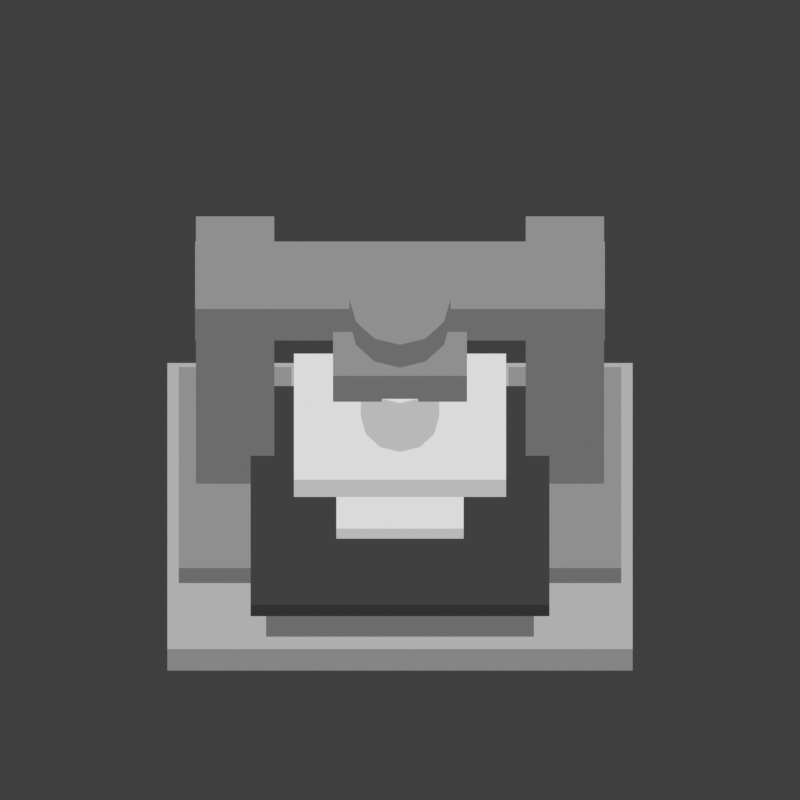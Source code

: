 # Source: large_industrial_press.blend  (saved by Blender 5.1.30; exported with 4.5.12 LTS)
import bpy
from mathutils import Matrix  # noqa: F401  (used for matrix-valued properties, if any)

bpy.ops.wm.read_factory_settings(use_empty=True)
scene = bpy.context.scene
scene.name = 'Scene'

# ---- materials (node trees are filled in below, after node groups)
mat_base_gray_top = bpy.data.materials.new('Base_gray_top')
mat_base_gray_top.diffuse_color = (0.4233, 0.4233, 0.4233, 1.0)
mat_base_gray_front = bpy.data.materials.new('Base_gray_front')
mat_base_gray_front.diffuse_color = (0.2346, 0.2346, 0.2346, 1.0)
mat_base_gray_side = bpy.data.materials.new('Base_gray_side')
mat_base_gray_side.diffuse_color = (0.1651, 0.1651, 0.1651, 1.0)
mat_cast_gray_top = bpy.data.materials.new('Cast_gray_top')
mat_cast_gray_top.diffuse_color = (0.2747, 0.2747, 0.2747, 1.0)
mat_cast_gray_front = bpy.data.materials.new('Cast_gray_front')
mat_cast_gray_front.diffuse_color = (0.15, 0.15, 0.15, 1.0)
mat_cast_gray_side = bpy.data.materials.new('Cast_gray_side')
mat_cast_gray_side.diffuse_color = (0.1095, 0.1095, 0.1095, 1.0)
mat_ram_steel_top = bpy.data.materials.new('Ram_steel_top')
mat_ram_steel_top.diffuse_color = (0.7011, 0.7011, 0.7011, 1.0)
mat_ram_steel_front = bpy.data.materials.new('Ram_steel_front')
mat_ram_steel_front.diffuse_color = (0.4793, 0.4793, 0.4793, 1.0)
mat_ram_steel_side = bpy.data.materials.new('Ram_steel_side')
mat_ram_steel_side.diffuse_color = (0.3515, 0.3515, 0.3515, 1.0)
mat_working_charcoal_top = bpy.data.materials.new('Working_charcoal_top')
mat_working_charcoal_top.diffuse_color = (0.05127, 0.05127, 0.05127, 1.0)
mat_working_charcoal_front = bpy.data.materials.new('Working_charcoal_front')
mat_working_charcoal_front.diffuse_color = (0.03071, 0.03071, 0.03071, 1.0)
mat_working_charcoal_side = bpy.data.materials.new('Working_charcoal_side')
mat_working_charcoal_side.diffuse_color = (0.02416, 0.02416, 0.02416, 1.0)

# ---- material node trees
mat_base_gray_top.use_nodes = True; mat_base_gray_top.node_tree.nodes.clear()
_N = mat_base_gray_top.node_tree.nodes; _L = mat_base_gray_top.node_tree.links
n0 = _N.new('ShaderNodeEmission'); n0.name = 'Emission'; n0.location = (0, 0)
n0.inputs[0].default_value = (0.4233, 0.4233, 0.4233, 1.0)
n1 = _N.new('ShaderNodeOutputMaterial'); n1.name = 'Material Output'; n1.location = (0, 0)
_L.new(n0.outputs[0], n1.inputs[0])
n1.is_active_output = True
mat_base_gray_front.use_nodes = True; mat_base_gray_front.node_tree.nodes.clear()
_N = mat_base_gray_front.node_tree.nodes; _L = mat_base_gray_front.node_tree.links
n0 = _N.new('ShaderNodeEmission'); n0.name = 'Emission'; n0.location = (0, 0)
n0.inputs[0].default_value = (0.2346, 0.2346, 0.2346, 1.0)
n1 = _N.new('ShaderNodeOutputMaterial'); n1.name = 'Material Output'; n1.location = (0, 0)
_L.new(n0.outputs[0], n1.inputs[0])
n1.is_active_output = True
mat_base_gray_side.use_nodes = True; mat_base_gray_side.node_tree.nodes.clear()
_N = mat_base_gray_side.node_tree.nodes; _L = mat_base_gray_side.node_tree.links
n0 = _N.new('ShaderNodeEmission'); n0.name = 'Emission'; n0.location = (0, 0)
n0.inputs[0].default_value = (0.1651, 0.1651, 0.1651, 1.0)
n1 = _N.new('ShaderNodeOutputMaterial'); n1.name = 'Material Output'; n1.location = (0, 0)
_L.new(n0.outputs[0], n1.inputs[0])
n1.is_active_output = True
mat_cast_gray_top.use_nodes = True; mat_cast_gray_top.node_tree.nodes.clear()
_N = mat_cast_gray_top.node_tree.nodes; _L = mat_cast_gray_top.node_tree.links
n0 = _N.new('ShaderNodeEmission'); n0.name = 'Emission'; n0.location = (0, 0)
n0.inputs[0].default_value = (0.2747, 0.2747, 0.2747, 1.0)
n1 = _N.new('ShaderNodeOutputMaterial'); n1.name = 'Material Output'; n1.location = (0, 0)
_L.new(n0.outputs[0], n1.inputs[0])
n1.is_active_output = True
mat_cast_gray_front.use_nodes = True; mat_cast_gray_front.node_tree.nodes.clear()
_N = mat_cast_gray_front.node_tree.nodes; _L = mat_cast_gray_front.node_tree.links
n0 = _N.new('ShaderNodeEmission'); n0.name = 'Emission'; n0.location = (0, 0)
n0.inputs[0].default_value = (0.15, 0.15, 0.15, 1.0)
n1 = _N.new('ShaderNodeOutputMaterial'); n1.name = 'Material Output'; n1.location = (0, 0)
_L.new(n0.outputs[0], n1.inputs[0])
n1.is_active_output = True
mat_cast_gray_side.use_nodes = True; mat_cast_gray_side.node_tree.nodes.clear()
_N = mat_cast_gray_side.node_tree.nodes; _L = mat_cast_gray_side.node_tree.links
n0 = _N.new('ShaderNodeEmission'); n0.name = 'Emission'; n0.location = (0, 0)
n0.inputs[0].default_value = (0.1095, 0.1095, 0.1095, 1.0)
n1 = _N.new('ShaderNodeOutputMaterial'); n1.name = 'Material Output'; n1.location = (0, 0)
_L.new(n0.outputs[0], n1.inputs[0])
n1.is_active_output = True
mat_ram_steel_top.use_nodes = True; mat_ram_steel_top.node_tree.nodes.clear()
_N = mat_ram_steel_top.node_tree.nodes; _L = mat_ram_steel_top.node_tree.links
n0 = _N.new('ShaderNodeEmission'); n0.name = 'Emission'; n0.location = (0, 0)
n0.inputs[0].default_value = (0.7011, 0.7011, 0.7011, 1.0)
n1 = _N.new('ShaderNodeOutputMaterial'); n1.name = 'Material Output'; n1.location = (0, 0)
_L.new(n0.outputs[0], n1.inputs[0])
n1.is_active_output = True
mat_ram_steel_front.use_nodes = True; mat_ram_steel_front.node_tree.nodes.clear()
_N = mat_ram_steel_front.node_tree.nodes; _L = mat_ram_steel_front.node_tree.links
n0 = _N.new('ShaderNodeEmission'); n0.name = 'Emission'; n0.location = (0, 0)
n0.inputs[0].default_value = (0.4793, 0.4793, 0.4793, 1.0)
n1 = _N.new('ShaderNodeOutputMaterial'); n1.name = 'Material Output'; n1.location = (0, 0)
_L.new(n0.outputs[0], n1.inputs[0])
n1.is_active_output = True
mat_ram_steel_side.use_nodes = True; mat_ram_steel_side.node_tree.nodes.clear()
_N = mat_ram_steel_side.node_tree.nodes; _L = mat_ram_steel_side.node_tree.links
n0 = _N.new('ShaderNodeEmission'); n0.name = 'Emission'; n0.location = (0, 0)
n0.inputs[0].default_value = (0.3515, 0.3515, 0.3515, 1.0)
n1 = _N.new('ShaderNodeOutputMaterial'); n1.name = 'Material Output'; n1.location = (0, 0)
_L.new(n0.outputs[0], n1.inputs[0])
n1.is_active_output = True
mat_working_charcoal_top.use_nodes = True; mat_working_charcoal_top.node_tree.nodes.clear()
_N = mat_working_charcoal_top.node_tree.nodes; _L = mat_working_charcoal_top.node_tree.links
n0 = _N.new('ShaderNodeEmission'); n0.name = 'Emission'; n0.location = (0, 0)
n0.inputs[0].default_value = (0.05127, 0.05127, 0.05127, 1.0)
n1 = _N.new('ShaderNodeOutputMaterial'); n1.name = 'Material Output'; n1.location = (0, 0)
_L.new(n0.outputs[0], n1.inputs[0])
n1.is_active_output = True
mat_working_charcoal_front.use_nodes = True; mat_working_charcoal_front.node_tree.nodes.clear()
_N = mat_working_charcoal_front.node_tree.nodes; _L = mat_working_charcoal_front.node_tree.links
n0 = _N.new('ShaderNodeEmission'); n0.name = 'Emission'; n0.location = (0, 0)
n0.inputs[0].default_value = (0.03071, 0.03071, 0.03071, 1.0)
n1 = _N.new('ShaderNodeOutputMaterial'); n1.name = 'Material Output'; n1.location = (0, 0)
_L.new(n0.outputs[0], n1.inputs[0])
n1.is_active_output = True
mat_working_charcoal_side.use_nodes = True; mat_working_charcoal_side.node_tree.nodes.clear()
_N = mat_working_charcoal_side.node_tree.nodes; _L = mat_working_charcoal_side.node_tree.links
n0 = _N.new('ShaderNodeEmission'); n0.name = 'Emission'; n0.location = (0, 0)
n0.inputs[0].default_value = (0.02416, 0.02416, 0.02416, 1.0)
n1 = _N.new('ShaderNodeOutputMaterial'); n1.name = 'Material Output'; n1.location = (0, 0)
_L.new(n0.outputs[0], n1.inputs[0])
n1.is_active_output = True

# ---- world
world_unlit = bpy.data.worlds.new('Unlit'); scene.world = world_unlit
world_unlit.use_nodes = True; world_unlit.node_tree.nodes.clear()
_N = world_unlit.node_tree.nodes; _L = world_unlit.node_tree.links
n0 = _N.new('ShaderNodeBackground'); n0.name = 'Background'; n0.location = (-200, 100)
n0.inputs[0].default_value = (0.05, 0.05, 0.05, 1.0)
n1 = _N.new('ShaderNodeOutputWorld'); n1.name = 'World Output'; n1.location = (200, 100)
_L.new(n0.outputs[0], n1.inputs[0])
n1.is_active_output = True

# ---- cameras
cam_camera_north = bpy.data.cameras.new('Camera_North')
cam_camera_north.type = 'ORTHO'
cam_camera_north.ortho_scale = 4.9
cam_camera_east = bpy.data.cameras.new('Camera_East')
cam_camera_east.type = 'ORTHO'
cam_camera_east.ortho_scale = 4.9
cam_camera_south = bpy.data.cameras.new('Camera_South')
cam_camera_south.type = 'ORTHO'
cam_camera_south.ortho_scale = 4.9

# ---- meshes
me_cube = bpy.data.meshes.new('Cube')
me_cube.from_pydata([(-1.425, -0.975, -0.15), (-1.425, -0.975, 0.15), (-1.425, 0.975, -0.15), (-1.425, 0.975, 0.15), (1.425, -0.975, -0.15), (1.425, -0.975, 0.15), (1.425, 0.975, -0.15), (1.425, 0.975, 0.15)], [], [(0, 1, 3, 2), (2, 3, 7, 6), (6, 7, 5, 4), (4, 5, 1, 0), (2, 6, 4, 0), (7, 3, 1, 5)])
me_cube.polygons.foreach_set('material_index', [2, 1, 2, 1, 2, 0])
_uv = me_cube.uv_layers.new(name='UVMap')
_uv.uv.foreach_set('vector', [0.375, 0.0, 0.625, 0.0, 0.625, 0.25, 0.375, 0.25, 0.375, 0.25, 0.625, 0.25, 0.625, 0.5, 0.375, 0.5, 0.375, 0.5, 0.625, 0.5, 0.625, 0.75, 0.375, 0.75, 0.375, 0.75, 0.625, 0.75, 0.625, 1.0, 0.375, 1.0, 0.125, 0.5, 0.375, 0.5, 0.375, 0.75, 0.125, 0.75, 0.625, 0.5, 0.875, 0.5, 0.875, 0.75, 0.625, 0.75])
me_cube.materials.append(mat_base_gray_top)
me_cube.materials.append(mat_base_gray_front)
me_cube.materials.append(mat_base_gray_side)
me_cube.update()
me_cube_001 = bpy.data.meshes.new('Cube.001')
me_cube_001.from_pydata([(-0.345, -0.685, -0.11), (-0.345, -0.685, 0.11), (-0.345, 0.685, -0.11), (-0.345, 0.685, 0.11), (0.345, -0.685, -0.11), (0.345, -0.685, 0.11), (0.345, 0.685, -0.11), (0.345, 0.685, 0.11)], [], [(0, 1, 3, 2), (2, 3, 7, 6), (6, 7, 5, 4), (4, 5, 1, 0), (2, 6, 4, 0), (7, 3, 1, 5)])
me_cube_001.polygons.foreach_set('material_index', [2, 1, 2, 1, 2, 0])
_uv = me_cube_001.uv_layers.new(name='UVMap')
_uv.uv.foreach_set('vector', [0.375, 0.0, 0.625, 0.0, 0.625, 0.25, 0.375, 0.25, 0.375, 0.25, 0.625, 0.25, 0.625, 0.5, 0.375, 0.5, 0.375, 0.5, 0.625, 0.5, 0.625, 0.75, 0.375, 0.75, 0.375, 0.75, 0.625, 0.75, 0.625, 1.0, 0.375, 1.0, 0.125, 0.5, 0.375, 0.5, 0.375, 0.75, 0.125, 0.75, 0.625, 0.5, 0.875, 0.5, 0.875, 0.75, 0.625, 0.75])
me_cube_001.materials.append(mat_cast_gray_top)
me_cube_001.materials.append(mat_cast_gray_front)
me_cube_001.materials.append(mat_cast_gray_side)
me_cube_001.update()
me_cube_002 = bpy.data.meshes.new('Cube.002')
me_cube_002.from_pydata([(-0.24, -0.25, -1.41), (-0.24, -0.25, 1.41), (-0.24, 0.25, -1.41), (-0.24, 0.25, 1.41), (0.24, -0.25, -1.41), (0.24, -0.25, 1.41), (0.24, 0.25, -1.41), (0.24, 0.25, 1.41)], [], [(0, 1, 3, 2), (2, 3, 7, 6), (6, 7, 5, 4), (4, 5, 1, 0), (2, 6, 4, 0), (7, 3, 1, 5)])
me_cube_002.polygons.foreach_set('material_index', [2, 1, 2, 1, 2, 0])
_uv = me_cube_002.uv_layers.new(name='UVMap')
_uv.uv.foreach_set('vector', [0.375, 0.0, 0.625, 0.0, 0.625, 0.25, 0.375, 0.25, 0.375, 0.25, 0.625, 0.25, 0.625, 0.5, 0.375, 0.5, 0.375, 0.5, 0.625, 0.5, 0.625, 0.75, 0.375, 0.75, 0.375, 0.75, 0.625, 0.75, 0.625, 1.0, 0.375, 1.0, 0.125, 0.5, 0.375, 0.5, 0.375, 0.75, 0.125, 0.75, 0.625, 0.5, 0.875, 0.5, 0.875, 0.75, 0.625, 0.75])
me_cube_002.materials.append(mat_cast_gray_top)
me_cube_002.materials.append(mat_cast_gray_front)
me_cube_002.materials.append(mat_cast_gray_side)
me_cube_002.update()
me_cube_003 = bpy.data.meshes.new('Cube.003')
me_cube_003.from_pydata([(-0.345, -0.685, -0.11), (-0.345, -0.685, 0.11), (-0.345, 0.685, -0.11), (-0.345, 0.685, 0.11), (0.345, -0.685, -0.11), (0.345, -0.685, 0.11), (0.345, 0.685, -0.11), (0.345, 0.685, 0.11)], [], [(0, 1, 3, 2), (2, 3, 7, 6), (6, 7, 5, 4), (4, 5, 1, 0), (2, 6, 4, 0), (7, 3, 1, 5)])
me_cube_003.polygons.foreach_set('material_index', [2, 1, 2, 1, 2, 0])
_uv = me_cube_003.uv_layers.new(name='UVMap')
_uv.uv.foreach_set('vector', [0.375, 0.0, 0.625, 0.0, 0.625, 0.25, 0.375, 0.25, 0.375, 0.25, 0.625, 0.25, 0.625, 0.5, 0.375, 0.5, 0.375, 0.5, 0.625, 0.5, 0.625, 0.75, 0.375, 0.75, 0.375, 0.75, 0.625, 0.75, 0.625, 1.0, 0.375, 1.0, 0.125, 0.5, 0.375, 0.5, 0.375, 0.75, 0.125, 0.75, 0.625, 0.5, 0.875, 0.5, 0.875, 0.75, 0.625, 0.75])
me_cube_003.materials.append(mat_cast_gray_top)
me_cube_003.materials.append(mat_cast_gray_front)
me_cube_003.materials.append(mat_cast_gray_side)
me_cube_003.update()
me_cube_004 = bpy.data.meshes.new('Cube.004')
me_cube_004.from_pydata([(-0.24, -0.25, -1.41), (-0.24, -0.25, 1.41), (-0.24, 0.25, -1.41), (-0.24, 0.25, 1.41), (0.24, -0.25, -1.41), (0.24, -0.25, 1.41), (0.24, 0.25, -1.41), (0.24, 0.25, 1.41)], [], [(0, 1, 3, 2), (2, 3, 7, 6), (6, 7, 5, 4), (4, 5, 1, 0), (2, 6, 4, 0), (7, 3, 1, 5)])
me_cube_004.polygons.foreach_set('material_index', [2, 1, 2, 1, 2, 0])
_uv = me_cube_004.uv_layers.new(name='UVMap')
_uv.uv.foreach_set('vector', [0.375, 0.0, 0.625, 0.0, 0.625, 0.25, 0.375, 0.25, 0.375, 0.25, 0.625, 0.25, 0.625, 0.5, 0.375, 0.5, 0.375, 0.5, 0.625, 0.5, 0.625, 0.75, 0.375, 0.75, 0.375, 0.75, 0.625, 0.75, 0.625, 1.0, 0.375, 1.0, 0.125, 0.5, 0.375, 0.5, 0.375, 0.75, 0.125, 0.75, 0.625, 0.5, 0.875, 0.5, 0.875, 0.75, 0.625, 0.75])
me_cube_004.materials.append(mat_cast_gray_top)
me_cube_004.materials.append(mat_cast_gray_front)
me_cube_004.materials.append(mat_cast_gray_side)
me_cube_004.update()
me_cube_005 = bpy.data.meshes.new('Cube.005')
me_cube_005.from_pydata([(-1.255, -0.23, -0.22), (-1.255, -0.23, 0.22), (-1.255, 0.23, -0.22), (-1.255, 0.23, 0.22), (1.255, -0.23, -0.22), (1.255, -0.23, 0.22), (1.255, 0.23, -0.22), (1.255, 0.23, 0.22)], [], [(0, 1, 3, 2), (2, 3, 7, 6), (6, 7, 5, 4), (4, 5, 1, 0), (2, 6, 4, 0), (7, 3, 1, 5)])
me_cube_005.polygons.foreach_set('material_index', [2, 1, 2, 1, 2, 0])
_uv = me_cube_005.uv_layers.new(name='UVMap')
_uv.uv.foreach_set('vector', [0.375, 0.0, 0.625, 0.0, 0.625, 0.25, 0.375, 0.25, 0.375, 0.25, 0.625, 0.25, 0.625, 0.5, 0.375, 0.5, 0.375, 0.5, 0.625, 0.5, 0.625, 0.75, 0.375, 0.75, 0.375, 0.75, 0.625, 0.75, 0.625, 1.0, 0.375, 1.0, 0.125, 0.5, 0.375, 0.5, 0.375, 0.75, 0.125, 0.75, 0.625, 0.5, 0.875, 0.5, 0.875, 0.75, 0.625, 0.75])
me_cube_005.materials.append(mat_cast_gray_top)
me_cube_005.materials.append(mat_cast_gray_front)
me_cube_005.materials.append(mat_cast_gray_side)
me_cube_005.update()
me_cube_006 = bpy.data.meshes.new('Cube.006')
me_cube_006.from_pydata([(-0.41, -0.21, -0.18), (-0.41, -0.21, 0.18), (-0.41, 0.21, -0.18), (-0.41, 0.21, 0.18), (0.41, -0.21, -0.18), (0.41, -0.21, 0.18), (0.41, 0.21, -0.18), (0.41, 0.21, 0.18)], [], [(0, 1, 3, 2), (2, 3, 7, 6), (6, 7, 5, 4), (4, 5, 1, 0), (2, 6, 4, 0), (7, 3, 1, 5)])
me_cube_006.polygons.foreach_set('material_index', [2, 1, 2, 1, 2, 0])
_uv = me_cube_006.uv_layers.new(name='UVMap')
_uv.uv.foreach_set('vector', [0.375, 0.0, 0.625, 0.0, 0.625, 0.25, 0.375, 0.25, 0.375, 0.25, 0.625, 0.25, 0.625, 0.5, 0.375, 0.5, 0.375, 0.5, 0.625, 0.5, 0.625, 0.75, 0.375, 0.75, 0.375, 0.75, 0.625, 0.75, 0.625, 1.0, 0.375, 1.0, 0.125, 0.5, 0.375, 0.5, 0.375, 0.75, 0.125, 0.75, 0.625, 0.5, 0.875, 0.5, 0.875, 0.75, 0.625, 0.75])
me_cube_006.materials.append(mat_cast_gray_top)
me_cube_006.materials.append(mat_cast_gray_front)
me_cube_006.materials.append(mat_cast_gray_side)
me_cube_006.update()
me_cylinder = bpy.data.meshes.new('Cylinder')
me_cylinder.from_pydata([(0.0, 0.31, -0.16), (0.0, 0.31, 0.16), (0.155, 0.2685, -0.16), (0.155, 0.2685, 0.16), (0.2685, 0.155, -0.16), (0.2685, 0.155, 0.16), (0.31, 0.0, -0.16), (0.31, 0.0, 0.16), (0.2685, -0.155, -0.16), (0.2685, -0.155, 0.16), (0.155, -0.2685, -0.16), (0.155, -0.2685, 0.16), (0.0, -0.31, -0.16), (0.0, -0.31, 0.16), (-0.155, -0.2685, -0.16), (-0.155, -0.2685, 0.16), (-0.2685, -0.155, -0.16), (-0.2685, -0.155, 0.16), (-0.31, 0.0, -0.16), (-0.31, 0.0, 0.16), (-0.2685, 0.155, -0.16), (-0.2685, 0.155, 0.16), (-0.155, 0.2685, -0.16), (-0.155, 0.2685, 0.16)], [], [(0, 1, 3, 2), (2, 3, 5, 4), (4, 5, 7, 6), (6, 7, 9, 8), (8, 9, 11, 10), (10, 11, 13, 12), (12, 13, 15, 14), (14, 15, 17, 16), (16, 17, 19, 18), (18, 19, 21, 20), (3, 1, 23, 21, 19, 17, 15, 13, 11, 9, 7, 5), (20, 21, 23, 22), (22, 23, 1, 0), (0, 2, 4, 6, 8, 10, 12, 14, 16, 18, 20, 22)])
me_cylinder.polygons.foreach_set('material_index', [1, 1, 1, 1, 1, 1, 1, 1, 1, 1, 0, 1, 1, 1])
_uv = me_cylinder.uv_layers.new(name='UVMap')
_uv.uv.foreach_set('vector', [1.0, 0.5, 1.0, 1.0, 0.9167, 1.0, 0.9167, 0.5, 0.9167, 0.5, 0.9167, 1.0, 0.8333, 1.0, 0.8333, 0.5, 0.8333, 0.5, 0.8333, 1.0, 0.75, 1.0, 0.75, 0.5, 0.75, 0.5, 0.75, 1.0, 0.6667, 1.0, 0.6667, 0.5, 0.6667, 0.5, 0.6667, 1.0, 0.5833, 1.0, 0.5833, 0.5, 0.5833, 0.5, 0.5833, 1.0, 0.5, 1.0, 0.5, 0.5, 0.5, 0.5, 0.5, 1.0, 0.4167, 1.0, 0.4167, 0.5, 0.4167, 0.5, 0.4167, 1.0, 0.3333, 1.0, 0.3333, 0.5, 0.3333, 0.5, 0.3333, 1.0, 0.25, 1.0, 0.25, 0.5, 0.25, 0.5, 0.25, 1.0, 0.1667, 1.0, 0.1667, 0.5, 0.37, 0.4578, 0.25, 0.49, 0.13, 0.4578, 0.04215, 0.37, 0.01, 0.25, 0.04215, 0.13, 0.13, 0.04215, 0.25, 0.01, 0.37, 0.04215, 0.4578, 0.13, 0.49, 0.25, 0.4578, 0.37, 0.1667, 0.5, 0.1667, 1.0, 0.08333, 1.0, 0.08333, 0.5, 0.08333, 0.5, 0.08333, 1.0, 7.451e-08, 1.0, 7.451e-08, 0.5, 0.75, 0.49, 0.87, 0.4578, 0.9578, 0.37, 0.99, 0.25, 0.9578, 0.13, 0.87, 0.04215, 0.75, 0.01, 0.63, 0.04215, 0.5422, 0.13, 0.51, 0.25, 0.5422, 0.37, 0.63, 0.4578])
me_cylinder.materials.append(mat_cast_gray_top)
me_cylinder.materials.append(mat_cast_gray_front)
me_cylinder.materials.append(mat_cast_gray_side)
me_cylinder.update()
me_cylinder_001 = bpy.data.meshes.new('Cylinder.001')
me_cylinder_001.from_pydata([(0.0, 0.24, -0.36), (0.0, 0.24, 0.36), (0.12, 0.2078, -0.36), (0.12, 0.2078, 0.36), (0.2078, 0.12, -0.36), (0.2078, 0.12, 0.36), (0.24, 0.0, -0.36), (0.24, 0.0, 0.36), (0.2078, -0.12, -0.36), (0.2078, -0.12, 0.36), (0.12, -0.2078, -0.36), (0.12, -0.2078, 0.36), (0.0, -0.24, -0.36), (0.0, -0.24, 0.36), (-0.12, -0.2078, -0.36), (-0.12, -0.2078, 0.36), (-0.2078, -0.12, -0.36), (-0.2078, -0.12, 0.36), (-0.24, 0.0, -0.36), (-0.24, 0.0, 0.36), (-0.2078, 0.12, -0.36), (-0.2078, 0.12, 0.36), (-0.12, 0.2078, -0.36), (-0.12, 0.2078, 0.36)], [], [(0, 1, 3, 2), (2, 3, 5, 4), (4, 5, 7, 6), (6, 7, 9, 8), (8, 9, 11, 10), (10, 11, 13, 12), (12, 13, 15, 14), (14, 15, 17, 16), (16, 17, 19, 18), (18, 19, 21, 20), (3, 1, 23, 21, 19, 17, 15, 13, 11, 9, 7, 5), (20, 21, 23, 22), (22, 23, 1, 0), (0, 2, 4, 6, 8, 10, 12, 14, 16, 18, 20, 22)])
me_cylinder_001.polygons.foreach_set('material_index', [1, 1, 1, 1, 1, 1, 1, 1, 1, 1, 0, 1, 1, 1])
_uv = me_cylinder_001.uv_layers.new(name='UVMap')
_uv.uv.foreach_set('vector', [1.0, 0.5, 1.0, 1.0, 0.9167, 1.0, 0.9167, 0.5, 0.9167, 0.5, 0.9167, 1.0, 0.8333, 1.0, 0.8333, 0.5, 0.8333, 0.5, 0.8333, 1.0, 0.75, 1.0, 0.75, 0.5, 0.75, 0.5, 0.75, 1.0, 0.6667, 1.0, 0.6667, 0.5, 0.6667, 0.5, 0.6667, 1.0, 0.5833, 1.0, 0.5833, 0.5, 0.5833, 0.5, 0.5833, 1.0, 0.5, 1.0, 0.5, 0.5, 0.5, 0.5, 0.5, 1.0, 0.4167, 1.0, 0.4167, 0.5, 0.4167, 0.5, 0.4167, 1.0, 0.3333, 1.0, 0.3333, 0.5, 0.3333, 0.5, 0.3333, 1.0, 0.25, 1.0, 0.25, 0.5, 0.25, 0.5, 0.25, 1.0, 0.1667, 1.0, 0.1667, 0.5, 0.37, 0.4578, 0.25, 0.49, 0.13, 0.4578, 0.04215, 0.37, 0.01, 0.25, 0.04215, 0.13, 0.13, 0.04215, 0.25, 0.01, 0.37, 0.04215, 0.4578, 0.13, 0.49, 0.25, 0.4578, 0.37, 0.1667, 0.5, 0.1667, 1.0, 0.08333, 1.0, 0.08333, 0.5, 0.08333, 0.5, 0.08333, 1.0, 7.451e-08, 1.0, 7.451e-08, 0.5, 0.75, 0.49, 0.87, 0.4578, 0.9578, 0.37, 0.99, 0.25, 0.9578, 0.13, 0.87, 0.04215, 0.75, 0.01, 0.63, 0.04215, 0.5422, 0.13, 0.51, 0.25, 0.5422, 0.37, 0.63, 0.4578])
me_cylinder_001.materials.append(mat_ram_steel_top)
me_cylinder_001.materials.append(mat_ram_steel_front)
me_cylinder_001.materials.append(mat_ram_steel_side)
me_cylinder_001.update()
me_cube_007 = bpy.data.meshes.new('Cube.007')
me_cube_007.from_pydata([(-0.65, -0.43, -0.12), (-0.65, -0.43, 0.12), (-0.65, 0.43, -0.12), (-0.65, 0.43, 0.12), (0.65, -0.43, -0.12), (0.65, -0.43, 0.12), (0.65, 0.43, -0.12), (0.65, 0.43, 0.12)], [], [(0, 1, 3, 2), (2, 3, 7, 6), (6, 7, 5, 4), (4, 5, 1, 0), (2, 6, 4, 0), (7, 3, 1, 5)])
me_cube_007.polygons.foreach_set('material_index', [2, 1, 2, 1, 2, 0])
_uv = me_cube_007.uv_layers.new(name='UVMap')
_uv.uv.foreach_set('vector', [0.375, 0.0, 0.625, 0.0, 0.625, 0.25, 0.375, 0.25, 0.375, 0.25, 0.625, 0.25, 0.625, 0.5, 0.375, 0.5, 0.375, 0.5, 0.625, 0.5, 0.625, 0.75, 0.375, 0.75, 0.375, 0.75, 0.625, 0.75, 0.625, 1.0, 0.375, 1.0, 0.125, 0.5, 0.375, 0.5, 0.375, 0.75, 0.125, 0.75, 0.625, 0.5, 0.875, 0.5, 0.875, 0.75, 0.625, 0.75])
me_cube_007.materials.append(mat_ram_steel_top)
me_cube_007.materials.append(mat_ram_steel_front)
me_cube_007.materials.append(mat_ram_steel_side)
me_cube_007.update()
me_cube_008 = bpy.data.meshes.new('Cube.008')
me_cube_008.from_pydata([(-0.455, -0.325, -0.05), (-0.455, -0.325, 0.05), (-0.455, 0.325, -0.05), (-0.455, 0.325, 0.05), (0.455, -0.325, -0.05), (0.455, -0.325, 0.05), (0.455, 0.325, -0.05), (0.455, 0.325, 0.05)], [], [(0, 1, 3, 2), (2, 3, 7, 6), (6, 7, 5, 4), (4, 5, 1, 0), (2, 6, 4, 0), (7, 3, 1, 5)])
me_cube_008.polygons.foreach_set('material_index', [2, 1, 2, 1, 2, 0])
_uv = me_cube_008.uv_layers.new(name='UVMap')
_uv.uv.foreach_set('vector', [0.375, 0.0, 0.625, 0.0, 0.625, 0.25, 0.375, 0.25, 0.375, 0.25, 0.625, 0.25, 0.625, 0.5, 0.375, 0.5, 0.375, 0.5, 0.625, 0.5, 0.625, 0.75, 0.375, 0.75, 0.375, 0.75, 0.625, 0.75, 0.625, 1.0, 0.375, 1.0, 0.125, 0.5, 0.375, 0.5, 0.375, 0.75, 0.125, 0.75, 0.625, 0.5, 0.875, 0.5, 0.875, 0.75, 0.625, 0.75])
me_cube_008.materials.append(mat_working_charcoal_top)
me_cube_008.materials.append(mat_working_charcoal_front)
me_cube_008.materials.append(mat_working_charcoal_side)
me_cube_008.update()
me_cube_009 = bpy.data.meshes.new('Cube.009')
me_cube_009.from_pydata([(-0.82, -0.67, -0.22), (-0.82, -0.67, 0.22), (-0.82, 0.67, -0.22), (-0.82, 0.67, 0.22), (0.82, -0.67, -0.22), (0.82, -0.67, 0.22), (0.82, 0.67, -0.22), (0.82, 0.67, 0.22)], [], [(0, 1, 3, 2), (2, 3, 7, 6), (6, 7, 5, 4), (4, 5, 1, 0), (2, 6, 4, 0), (7, 3, 1, 5)])
me_cube_009.polygons.foreach_set('material_index', [2, 1, 2, 1, 2, 0])
_uv = me_cube_009.uv_layers.new(name='UVMap')
_uv.uv.foreach_set('vector', [0.375, 0.0, 0.625, 0.0, 0.625, 0.25, 0.375, 0.25, 0.375, 0.25, 0.625, 0.25, 0.625, 0.5, 0.375, 0.5, 0.375, 0.5, 0.625, 0.5, 0.625, 0.75, 0.375, 0.75, 0.375, 0.75, 0.625, 0.75, 0.625, 1.0, 0.375, 1.0, 0.125, 0.5, 0.375, 0.5, 0.375, 0.75, 0.125, 0.75, 0.625, 0.5, 0.875, 0.5, 0.875, 0.75, 0.625, 0.75])
me_cube_009.materials.append(mat_cast_gray_top)
me_cube_009.materials.append(mat_cast_gray_front)
me_cube_009.materials.append(mat_cast_gray_side)
me_cube_009.update()
me_cube_010 = bpy.data.meshes.new('Cube.010')
me_cube_010.from_pydata([(-0.915, -0.745, -0.08), (-0.915, -0.745, 0.08), (-0.915, 0.745, -0.08), (-0.915, 0.745, 0.08), (0.915, -0.745, -0.08), (0.915, -0.745, 0.08), (0.915, 0.745, -0.08), (0.915, 0.745, 0.08)], [], [(0, 1, 3, 2), (2, 3, 7, 6), (6, 7, 5, 4), (4, 5, 1, 0), (2, 6, 4, 0), (7, 3, 1, 5)])
me_cube_010.polygons.foreach_set('material_index', [2, 1, 2, 1, 2, 0])
_uv = me_cube_010.uv_layers.new(name='UVMap')
_uv.uv.foreach_set('vector', [0.375, 0.0, 0.625, 0.0, 0.625, 0.25, 0.375, 0.25, 0.375, 0.25, 0.625, 0.25, 0.625, 0.5, 0.375, 0.5, 0.375, 0.5, 0.625, 0.5, 0.625, 0.75, 0.375, 0.75, 0.375, 0.75, 0.625, 0.75, 0.625, 1.0, 0.375, 1.0, 0.125, 0.5, 0.375, 0.5, 0.375, 0.75, 0.125, 0.75, 0.625, 0.5, 0.875, 0.5, 0.875, 0.75, 0.625, 0.75])
me_cube_010.materials.append(mat_working_charcoal_top)
me_cube_010.materials.append(mat_working_charcoal_front)
me_cube_010.materials.append(mat_working_charcoal_side)
me_cube_010.update()
me_cube_011 = bpy.data.meshes.new('Cube.011')
me_cube_011.from_pydata([(-0.39, -0.295, -0.07), (-0.39, -0.295, 0.07), (-0.39, 0.295, -0.07), (-0.39, 0.295, 0.07), (0.39, -0.295, -0.07), (0.39, -0.295, 0.07), (0.39, 0.295, -0.07), (0.39, 0.295, 0.07)], [], [(0, 1, 3, 2), (2, 3, 7, 6), (6, 7, 5, 4), (4, 5, 1, 0), (2, 6, 4, 0), (7, 3, 1, 5)])
me_cube_011.polygons.foreach_set('material_index', [2, 1, 2, 1, 2, 0])
_uv = me_cube_011.uv_layers.new(name='UVMap')
_uv.uv.foreach_set('vector', [0.375, 0.0, 0.625, 0.0, 0.625, 0.25, 0.375, 0.25, 0.375, 0.25, 0.625, 0.25, 0.625, 0.5, 0.375, 0.5, 0.375, 0.5, 0.625, 0.5, 0.625, 0.75, 0.375, 0.75, 0.375, 0.75, 0.625, 0.75, 0.625, 1.0, 0.375, 1.0, 0.125, 0.5, 0.375, 0.5, 0.375, 0.75, 0.125, 0.75, 0.625, 0.5, 0.875, 0.5, 0.875, 0.75, 0.625, 0.75])
me_cube_011.materials.append(mat_ram_steel_top)
me_cube_011.materials.append(mat_ram_steel_front)
me_cube_011.materials.append(mat_ram_steel_side)
me_cube_011.update()

# ---- objects
ob_01_heavy_foundation = bpy.data.objects.new('01_Heavy_foundation', me_cube)
ob_02_column_shoe = bpy.data.objects.new('02_Column_shoe', me_cube_001)
ob_03_tall_side_column = bpy.data.objects.new('03_Tall_side_column', me_cube_002)
ob_02_column_shoe_001 = bpy.data.objects.new('02_Column_shoe.001', me_cube_003)
ob_03_tall_side_column_001 = bpy.data.objects.new('03_Tall_side_column.001', me_cube_004)
ob_04_upper_crosshead = bpy.data.objects.new('04_Upper_crosshead', me_cube_005)
ob_05_central_ram_housing = bpy.data.objects.new('05_Central_ram_housing', me_cube_006)
ob_06_upper_drive_cap = bpy.data.objects.new('06_Upper_drive_cap', me_cylinder)
ob_07_exposed_bright_ram = bpy.data.objects.new('07_Exposed_bright_ram', me_cylinder_001)
ob_08_moving_press_head = bpy.data.objects.new('08_Moving_press_head', me_cube_007)
ob_09_upper_dark_die = bpy.data.objects.new('09_Upper_dark_die', me_cube_008)
ob_10_lower_bolster = bpy.data.objects.new('10_Lower_bolster', me_cube_009)
ob_11_working_platen = bpy.data.objects.new('11_Working_platen', me_cube_010)
ob_12_lower_die = bpy.data.objects.new('12_Lower_die', me_cube_011)
ob_camera_north = bpy.data.objects.new('Camera_North', cam_camera_north)
ob_camera_east = bpy.data.objects.new('Camera_East', cam_camera_east)
ob_camera_south = bpy.data.objects.new('Camera_South', cam_camera_south)

# ---- transforms, parenting, visibility, modifiers, constraints
ob_01_heavy_foundation.location = (0.0, 0.0, 0.15)
ob_02_column_shoe.location = (-1.01, 0.16, 0.4)
ob_03_tall_side_column.location = (-1.01, 0.3, 1.81)
ob_02_column_shoe_001.location = (1.01, 0.16, 0.4)
ob_03_tall_side_column_001.location = (1.01, 0.3, 1.81)
ob_04_upper_crosshead.location = (0.0, 0.1, 3.1)
ob_05_central_ram_housing.location = (0.0, -0.22, 2.82)
ob_06_upper_drive_cap.location = (0.0, -0.22, 3.48)
ob_07_exposed_bright_ram.location = (0.0, -0.22, 2.32)
ob_08_moving_press_head.location = (0.0, -0.22, 1.88)
ob_09_upper_dark_die.location = (0.0, -0.22, 1.72)
ob_10_lower_bolster.location = (0.0, -0.22, 0.52)
ob_11_working_platen.location = (0.0, -0.22, 0.82)
ob_12_lower_die.location = (0.0, -0.22, 0.97)
ob_camera_north.location = (2.684e-16, 4.384, 10.77)
ob_camera_north.rotation_euler = (0.4538, -3.832e-08, -3.142)
ob_camera_east.location = (4.384, 0.0, 10.77)
ob_camera_east.rotation_euler = (0.4538, 2.053e-08, 1.571)
ob_camera_south.location = (-8.053e-16, -4.384, 10.77)
ob_camera_south.rotation_euler = (0.4538, -6.196e-25, -1.837e-16)

# ---- collection membership
scene.collection.objects.link(ob_01_heavy_foundation)
scene.collection.objects.link(ob_02_column_shoe)
scene.collection.objects.link(ob_03_tall_side_column)
scene.collection.objects.link(ob_02_column_shoe_001)
scene.collection.objects.link(ob_03_tall_side_column_001)
scene.collection.objects.link(ob_04_upper_crosshead)
scene.collection.objects.link(ob_05_central_ram_housing)
scene.collection.objects.link(ob_06_upper_drive_cap)
scene.collection.objects.link(ob_07_exposed_bright_ram)
scene.collection.objects.link(ob_08_moving_press_head)
scene.collection.objects.link(ob_09_upper_dark_die)
scene.collection.objects.link(ob_10_lower_bolster)
scene.collection.objects.link(ob_11_working_platen)
scene.collection.objects.link(ob_12_lower_die)
scene.collection.objects.link(ob_camera_north)
scene.collection.objects.link(ob_camera_east)
scene.collection.objects.link(ob_camera_south)

# ---- scene / render settings (as saved in the file)
scene.camera = ob_camera_south
scene.frame_start = 1; scene.frame_end = 250; scene.frame_set(1)
scene.render.engine = 'BLENDER_EEVEE_NEXT'
scene.render.resolution_x = 1024
scene.render.resolution_y = 1024
scene.render.film_transparent = True
scene.render.bake_bias = 0.0
scene.render.bake_samples = 0
scene.cycles.sampling_pattern = 'TABULATED_SOBOL'
scene.eevee.use_volume_custom_range = False
scene.view_settings.view_transform = 'Standard'
bpy.context.view_layer.update()

# ---- added for rendering (the .blend has no usable light): sun
light_auto_sun = bpy.data.lights.new('AutoSun', 'SUN')
light_auto_sun.energy = 3.0
light_auto_sun.angle = 0.0523599
ob_auto_sun = bpy.data.objects.new('AutoSun', light_auto_sun)
scene.collection.objects.link(ob_auto_sun)
ob_auto_sun.rotation_euler = (0.872665, 0.174533, 0.523599)
bpy.context.view_layer.update()
